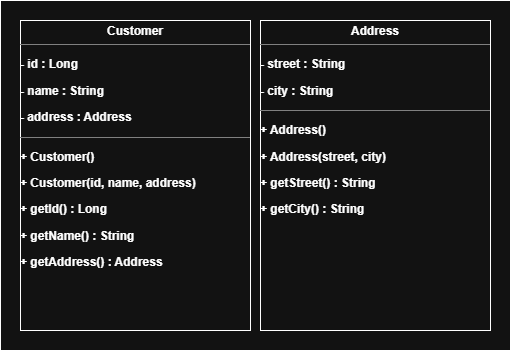

The diagram above was exported from draw.io. Its source (the exported page's mxGraphModel, read from the mxfile embedded in the PNG):
<mxGraphModel dx="1030" dy="527" grid="1" gridSize="10" guides="1" tooltips="1" connect="1" arrows="1" fold="1" page="1" pageScale="1" pageWidth="850" pageHeight="1100" math="0" shadow="0">
  <root>
    <mxCell id="0" />
    <mxCell id="1" parent="0" />
    <mxCell id="uVoceUG23di-8EQSTyY_-4" parent="1" style="verticalLabelPosition=bottom;verticalAlign=top;html=1;shape=mxgraph.basic.rect;fillColor2=none;strokeWidth=1;size=20;indent=5;fontStyle=1" value="" vertex="1">
      <mxGeometry height="350" width="510" x="150" y="240" as="geometry" />
    </mxCell>
    <mxCell id="uVoceUG23di-8EQSTyY_-1" parent="1" style="verticalAlign=top;align=left;overflow=fill;html=1;whiteSpace=wrap;fontStyle=1" value="&lt;p style=&quot;margin:0px;margin-top:4px;text-align:center;&quot;&gt;&lt;span style=&quot;text-align: left;&quot;&gt;Address&lt;/span&gt;&lt;/p&gt;&lt;hr size=&quot;1&quot; style=&quot;border-style:solid;&quot;&gt;&lt;p&gt;- street : String&lt;/p&gt;&lt;p&gt;- city : String&lt;/p&gt;&lt;hr size=&quot;1&quot; style=&quot;border-style:solid;&quot;&gt;&lt;p&gt;+ Address()&lt;/p&gt;&lt;p&gt;+ Address(street, city)&lt;/p&gt;&lt;p&gt;+ getStreet() : String&lt;/p&gt;&lt;p&gt;+ getCity() : String&lt;/p&gt;" vertex="1">
      <mxGeometry height="310" width="230" x="410" y="260" as="geometry" />
    </mxCell>
    <mxCell id="uVoceUG23di-8EQSTyY_-5" parent="1" style="verticalAlign=top;align=left;overflow=fill;html=1;whiteSpace=wrap;fontStyle=1" value="&lt;p style=&quot;margin:0px;margin-top:4px;text-align:center;&quot;&gt;Customer&lt;/p&gt;&lt;hr size=&quot;1&quot; style=&quot;border-style:solid;&quot;&gt;&lt;p&gt;- id : Long&lt;/p&gt;&lt;p&gt;- name : String&lt;/p&gt;&lt;p&gt;- address : Address&lt;/p&gt;&lt;hr size=&quot;1&quot; style=&quot;border-style:solid;&quot;&gt;&lt;div&gt;&lt;/div&gt;&lt;p&gt;+ Customer()&lt;/p&gt;&lt;p&gt;+ Customer(id, name, address)&lt;/p&gt;&lt;p&gt;+ getId() : Long&lt;/p&gt;&lt;p&gt;+ getName() : String&lt;/p&gt;&lt;p&gt;+ getAddress() : Address&lt;/p&gt;" vertex="1">
      <mxGeometry height="310" width="230" x="170" y="260" as="geometry" />
    </mxCell>
  </root>
</mxGraphModel>